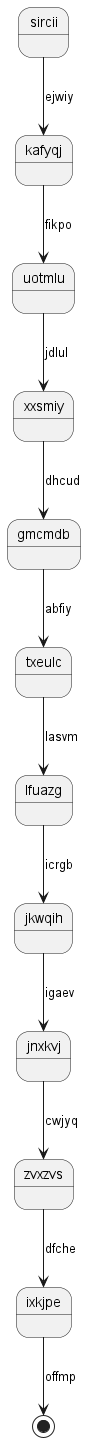

The diagram above was rendered by PlantUML. Its source (embedded in the PNG):
@startuml
state sircii
sircii --> kafyqj : ejwiy
kafyqj --> uotmlu : fikpo
uotmlu --> xxsmiy : jdlul
xxsmiy --> gmcmdb : dhcud
gmcmdb --> txeulc : abfiy
txeulc --> lfuazg : lasvm
lfuazg --> jkwqih : icrgb
jkwqih --> jnxkvj : igaev
jnxkvj --> zvxzvs : cwjyq
zvxzvs --> ixkjpe : dfche
ixkjpe --> [*] : offmp
@enduml